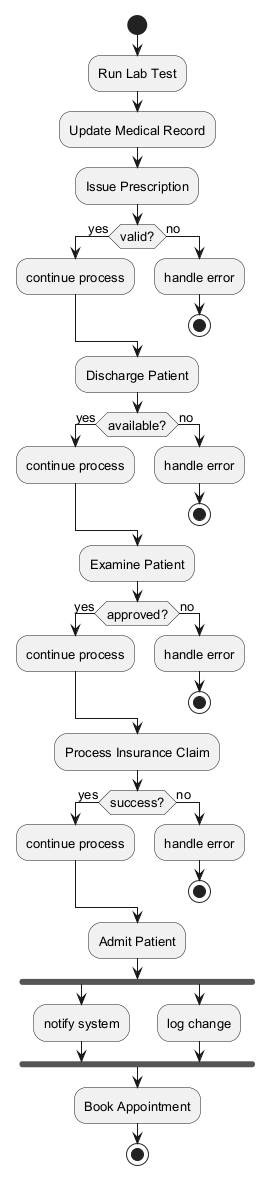

The diagram above was rendered by PlantUML. Its source (embedded in the PNG):
@startuml
skinparam backgroundColor #FFFFFF
skinparam classBackgroundColor #F1F8E9
skinparam classBorderColor #33691E
skinparam defaultFontSize 13
start
:Run Lab Test;
:Update Medical Record;
:Issue Prescription;
if (valid?) then (yes)
:continue process;
else (no)
:handle error;
stop
endif
:Discharge Patient;
if (available?) then (yes)
:continue process;
else (no)
:handle error;
stop
endif
:Examine Patient;
if (approved?) then (yes)
:continue process;
else (no)
:handle error;
stop
endif
:Process Insurance Claim;
if (success?) then (yes)
:continue process;
else (no)
:handle error;
stop
endif
:Admit Patient;
fork
:notify system;
fork again
:log change;
end fork
:Book Appointment;
stop
@enduml